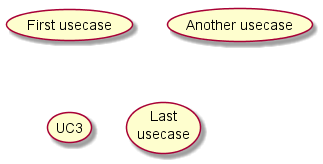

The diagram above was rendered by PlantUML. Its source (embedded in the PNG):
@startuml -->

(First usecase)
(Another usecase) as (UC2)  
usecase UC3
usecase (Last\nusecase) as UC4

@enduml